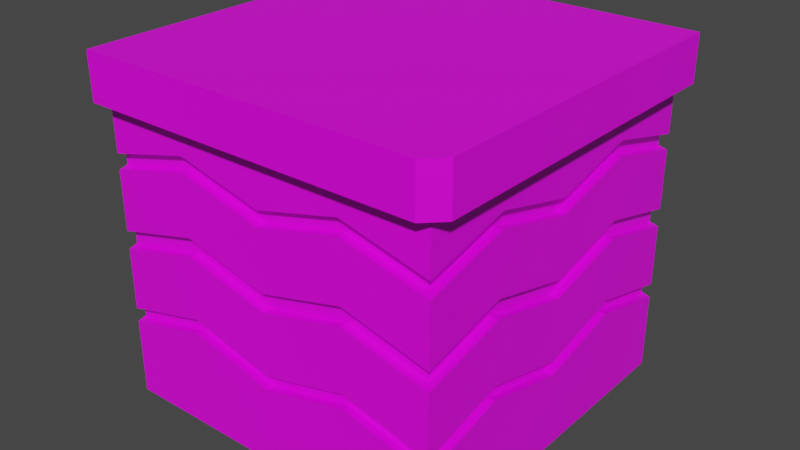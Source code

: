 # Source: grass_tile4.blend  (saved by Blender 4.2.66; exported with 4.5.12 LTS)
import bpy
from mathutils import Matrix  # noqa: F401  (used for matrix-valued properties, if any)

bpy.ops.wm.read_factory_settings(use_empty=True)
scene = bpy.context.scene
scene.name = 'Scene'

# ---- collections
col_collection = bpy.data.collections.new('Collection'); scene.collection.children.link(col_collection)

# ---- images (referenced by path relative to the original .blend; pixels are not part of the script)
import os
ASSET_DIR = os.environ.get("B2B_ASSET_DIR", "")  # directory of the original .blend (textures are referenced by path, not embedded)
HERE = os.path.dirname(os.path.abspath(__file__))  # packed textures are extracted next to this script under _unpacked/

def load_image(name, relpath, width, height, colorspace="sRGB"):
    """Load a texture the original file referenced (path relative to the .blend, or extracted next to this script)."""
    p = next((c for c in (os.path.join(HERE, relpath), os.path.join(ASSET_DIR, relpath)) if relpath and os.path.exists(c)), "")
    if p:
        img = bpy.data.images.load(p, check_existing=True)
        img.name = name
    else:  # same state as the original file: an image datablock whose file is absent (Cycles renders it pink)
        img = bpy.data.images.new(name, width, height)
        img.source = "FILE"
        img.filepath = "//" + (relpath or name)
    img.colorspace_settings.name = colorspace
    return img
img_carry_vault_tex_png = load_image('carry_vault_tex.png', 'carry_vault_tex.png', 1024, 1024, 'sRGB')

# ---- materials (node trees are filled in below, after node groups)
mat_carry_vault_material = bpy.data.materials.new('carry_vault_material')
mat_carry_vault_material.alpha_threshold = 0.0
mat_carry_vault_material.use_transparent_shadow = False
mat_carry_vault_material.line_color = (0.0, 0.0, 0.0, 1.0)

# ---- material node trees
mat_carry_vault_material.use_nodes = True; mat_carry_vault_material.node_tree.nodes.clear()
_N = mat_carry_vault_material.node_tree.nodes; _L = mat_carry_vault_material.node_tree.links
n0 = _N.new('ShaderNodeOutputMaterial'); n0.name = 'Material Output'; n0.location = (300, 300)
n1 = _N.new('ShaderNodeBsdfPrincipled'); n1.name = 'Principled BSDF'; n1.location = (10, 300)
n1.distribution = 'GGX'
n1.subsurface_method = 'RANDOM_WALK_SKIN'
n1.inputs[2].default_value = 0.4
n1.inputs[3].default_value = 1.45
n1.inputs[27].default_value = (0.0, 0.0, 0.0, 1.0)
n1.inputs[28].default_value = 1.0
n2 = _N.new('ShaderNodeTexImage'); n2.name = '画像テクスチャ'; n2.location = (-280, 280)
n2.image = img_carry_vault_tex_png
_L.new(n1.outputs[0], n0.inputs[0])
_L.new(n2.outputs[0], n1.inputs[0])
n0.is_active_output = True

# ---- world
world_world = bpy.data.worlds.new('World'); scene.world = world_world
world_world.use_nodes = True; world_world.node_tree.nodes.clear()
_N = world_world.node_tree.nodes; _L = world_world.node_tree.links
n0 = _N.new('ShaderNodeOutputWorld'); n0.name = 'World Output'; n0.location = (300, 300)
n1 = _N.new('ShaderNodeBackground'); n1.name = 'Background'; n1.location = (10, 300)
n1.inputs[0].default_value = (0.05088, 0.05088, 0.05088, 1.0)
_L.new(n1.outputs[0], n0.inputs[0])
n0.is_active_output = True
world_world.color = (0.05088, 0.05088, 0.05088)
world_world.use_sun_shadow = False
world_world.sun_shadow_jitter_overblur = 0.0

# ---- meshes
me_cube = bpy.data.meshes.new('Cube')
me_cube.from_pydata([(-3.206e-07, 0.5, -1.0), (-3.206e-07, 0.5, -0.1339), (-3.206e-07, 0.5, -0.3288), (-3.206e-07, 0.5, -0.555), (-3.206e-07, 0.5, -0.7775), (-3.206e-07, 0.5, -0.2839), (-3.206e-07, 0.5, -0.5023), (-3.206e-07, 0.5, -0.7365), (-0.5, 0.5, 3.515e-07), (-0.5, 0.5, -1.0), (-0.5, 0.5, -0.1339), (-0.5, 0.5, -0.3288), (-0.5, 0.5, -0.555), (-0.5, 0.5, -0.7775), (-0.25, 0.5, -1.0), (-0.25, 0.5, -0.1339), (-0.25, 0.5, -0.2662), (-0.25, 0.5, -0.4925), (-0.25, 0.5, -0.715), (-0.5, 4.409e-07, -1.0), (-0.5, 0.25, -1.0), (-0.5, 0.25, -0.1339), (-0.5, 4.409e-07, -0.1339), (-0.5, 0.25, -0.2662), (-0.5, 4.409e-07, -0.3288), (-0.5, 0.25, -0.4925), (-0.5, 4.409e-07, -0.555), (-0.5, 0.25, -0.715), (-0.5, 4.409e-07, -0.7775), (-0.5, 0.5, -0.2839), (-0.25, 0.5, -0.2214), (-0.5, 0.25, -0.2214), (-0.5, 4.409e-07, -0.2839), (-0.5, 0.5, -0.5023), (-0.25, 0.5, -0.4398), (-0.5, 0.25, -0.4398), (-0.5, 4.409e-07, -0.5023), (-0.5, 0.5, -0.7365), (-0.25, 0.5, -0.674), (-0.5, 0.25, -0.674), (-0.5, 4.409e-07, -0.7365), (-3.206e-07, -0.5, -1.0), (-3.206e-07, -0.5, -0.1339), (-3.206e-07, -0.5, -0.3288), (-3.206e-07, -0.5, -0.555), (-3.206e-07, -0.5, -0.7775), (-3.206e-07, -0.5, -0.2839), (-3.206e-07, -0.5, -0.5023), (-3.206e-07, -0.5, -0.7365), (-3.206e-07, -0.4746, -0.3288), (-3.206e-07, -0.4746, -0.2839), (-3.206e-07, -0.4746, -0.555), (-3.206e-07, -0.4746, -0.7775), (-3.206e-07, -0.4746, -0.7365), (-3.206e-07, -0.4746, -0.5023), (-0.5, -0.5, -1.0), (-0.5, -0.5, -0.1339), (-0.5, -0.55, 3.515e-07), (-0.5, -0.55, -0.1339), (-0.5, -0.5, -0.3288), (-0.5, -0.5, -0.555), (-0.5, -0.5, -0.7775), (-0.25, -0.5, -1.0), (-0.25, -0.5, -0.1339), (-0.25, -0.5, -0.2662), (-0.25, -0.5, -0.4925), (-0.25, -0.5, -0.715), (-0.5, -0.25, -1.0), (-0.5, -0.25, -0.1339), (-0.5, -0.25, -0.2662), (-0.5, -0.25, -0.4925), (-0.5, -0.25, -0.715), (-0.5, -0.5, -0.2839), (-0.25, -0.5, -0.2214), (-0.5, -0.25, -0.2214), (-0.5, -0.5, -0.5023), (-0.25, -0.5, -0.4398), (-0.5, -0.25, -0.4398), (-0.5, -0.5, -0.7365), (-0.25, -0.5, -0.674), (-0.5, -0.25, -0.674), (-0.25, -0.4746, -0.2662), (-0.25, -0.4746, -0.2214), (-0.25, -0.4746, -0.4925), (-0.25, -0.4746, -0.715), (-0.25, -0.4746, -0.674), (-0.25, -0.4746, -0.4398), (-0.4746, -0.4748, -0.2777), (-0.4746, -0.4737, -0.3218), (-0.4746, -0.4748, -0.4954), (-0.4746, -0.4748, -0.5486), (-0.4746, -0.4742, -0.7294), (-0.4746, -0.4755, -0.7704), (-0.4741, 0.5, -0.1339), (-0.4741, 0.5, -0.3223), (-0.4741, 0.5, -0.5485), (-0.4741, 0.5, -0.771), (-0.4741, 0.5, -1.0), (-0.4741, 0.5, -0.2775), (-0.4741, 0.5, -0.4959), (-0.4741, 0.5, -0.73), (-0.4741, -0.5, -0.1339), (-0.4741, -0.5, -0.3223), (-0.4741, -0.5, -0.5485), (-0.4513, -0.4754, -0.7647), (-0.4741, -0.5, -0.771), (-0.4741, -0.5, -1.0), (-0.4741, -0.5, -0.2775), (-0.4741, -0.5, -0.4959), (-0.4741, -0.5, -0.73), (-0.4513, -0.4738, -0.316), (-0.4513, -0.4748, -0.2718), (-0.4513, -0.4748, -0.4896), (-0.4513, -0.4748, -0.5428), (-0.4513, -0.4743, -0.7237), (0.5, 0.5, 3.515e-07), (0.5, 0.5, -1.0), (0.5, 0.5, -0.1339), (0.55, 0.5, 3.515e-07), (0.55, 0.5, -0.1339), (0.5, 0.5, -0.3288), (0.5, 0.5, -0.555), (0.5, 0.5, -0.7775), (0.25, 0.5, -1.0), (0.25, 0.5, -0.1339), (0.25, 0.5, -0.2662), (0.25, 0.5, -0.4925), (0.25, 0.5, -0.715), (0.5, 4.409e-07, -1.0), (0.5, 0.25, -1.0), (0.5, 0.25, -0.1339), (0.5, 4.409e-07, -0.1339), (0.5, 0.25, -0.2662), (0.5, 4.409e-07, -0.3288), (0.5, 0.25, -0.4925), (0.5, 4.409e-07, -0.555), (0.5, 0.25, -0.715), (0.5, 4.409e-07, -0.7775), (0.5, 0.5, -0.2839), (0.25, 0.5, -0.2214), (0.5, 0.25, -0.2214), (0.5, 4.409e-07, -0.2839), (0.5, 0.5, -0.5023), (0.25, 0.5, -0.4398), (0.5, 0.25, -0.4398), (0.5, 4.409e-07, -0.5023), (0.5, 0.5, -0.7365), (0.25, 0.5, -0.674), (0.5, 0.25, -0.674), (0.5, 4.409e-07, -0.7365), (0.4746, 0.4748, -0.2777), (0.4746, 0.4737, -0.3218), (0.4746, 0.4748, -0.4954), (0.4746, 0.4748, -0.5486), (0.4746, 0.4742, -0.7294), (0.4746, 0.4755, -0.7704), (0.4746, 0.25, -0.2662), (0.4746, 4.409e-07, -0.3288), (0.4746, 0.25, -0.4925), (0.4746, 4.409e-07, -0.555), (0.4746, 0.25, -0.715), (0.4746, 4.409e-07, -0.7775), (0.4746, 0.25, -0.674), (0.4746, 4.409e-07, -0.7365), (0.4746, 0.25, -0.4398), (0.4746, 4.409e-07, -0.5023), (0.4746, 0.25, -0.2214), (0.4746, 4.409e-07, -0.2839), (0.5, -0.5, -1.0), (0.5, -0.5, -0.1339), (0.5, -0.55, 3.515e-07), (0.5, -0.55, -0.1339), (0.55, -0.5, 3.515e-07), (0.55, -0.5, -0.1339), (0.5, -0.5, -0.3288), (0.5, -0.5, -0.555), (0.5, -0.5, -0.7775), (0.25, -0.5, -1.0), (0.25, -0.5, -0.1339), (0.25, -0.5, -0.2662), (0.25, -0.5, -0.4925), (0.25, -0.5, -0.715), (0.5, -0.25, -1.0), (0.5, -0.25, -0.1339), (0.5, -0.25, -0.2662), (0.5, -0.25, -0.4925), (0.5, -0.25, -0.715), (0.5, -0.5, -0.2839), (0.25, -0.5, -0.2214), (0.5, -0.25, -0.2214), (0.5, -0.5, -0.5023), (0.25, -0.5, -0.4398), (0.5, -0.25, -0.4398), (0.5, -0.5, -0.7365), (0.25, -0.5, -0.674), (0.5, -0.25, -0.674), (0.25, -0.4746, -0.2662), (0.25, -0.4746, -0.2214), (0.25, -0.4746, -0.4925), (0.25, -0.4746, -0.715), (0.25, -0.4746, -0.674), (0.25, -0.4746, -0.4398), (0.4746, -0.4748, -0.2777), (0.4746, -0.4737, -0.3218), (0.4746, -0.4748, -0.4954), (0.4746, -0.4748, -0.5486), (0.4746, -0.4742, -0.7294), (0.4746, -0.4755, -0.7704), (0.4746, -0.25, -0.2662), (0.4746, -0.25, -0.4925), (0.4746, -0.25, -0.715), (0.4746, -0.25, -0.674), (0.4746, -0.25, -0.4398), (0.4746, -0.25, -0.2214), (0.4741, 0.5, -0.1339), (0.4741, 0.5, -0.3223), (0.4741, 0.5, -0.5485), (0.4741, 0.5, -0.771), (0.4741, 0.5, -1.0), (0.4741, 0.5, -0.2775), (0.4741, 0.5, -0.4959), (0.4741, 0.5, -0.73), (-0.5, -0.474, -1.0), (-0.5, -0.474, -0.1339), (-0.5, -0.474, -0.3222), (-0.5, -0.474, -0.5485), (-0.5, -0.474, -0.771), (-0.5, -0.474, -0.2774), (-0.5, -0.474, -0.4958), (-0.5, -0.474, -0.73), (-0.4873, -0.4744, -0.2775), (-0.4873, -0.4744, -0.4956), (-0.4873, -0.4744, -0.5485), (-0.4873, -0.4738, -0.322), (-0.4873, -0.4741, -0.7297), (-0.4873, -0.4747, -0.7707), (0.4743, 0.4871, -0.7297), (0.4743, 0.4878, -0.7707), (0.4743, 0.4874, -0.5485), (0.4743, 0.4874, -0.4956), (0.4743, 0.4874, -0.2776), (0.4743, 0.4869, -0.322)], [], [(98, 29, 10, 93), (99, 33, 11, 94), (100, 37, 12, 95), (97, 9, 13, 96), (0, 14, 18, 4), (7, 38, 17, 3), (6, 34, 16, 2), (5, 30, 15, 1), (9, 20, 27, 13), (20, 19, 28, 27), (37, 39, 25, 12), (39, 40, 26, 25), (33, 35, 23, 11), (35, 36, 24, 23), (29, 31, 21, 10), (31, 32, 22, 21), (16, 30, 5, 2), (31, 29, 11, 23), (107, 101, 56, 72), (108, 102, 59, 75), (109, 103, 60, 78), (106, 105, 61, 55), (41, 45, 66, 62), (48, 44, 65, 79), (47, 43, 64, 76), (46, 42, 63, 73), (222, 226, 71, 67), (67, 71, 28, 19), (229, 225, 70, 80), (80, 70, 26, 40), (228, 224, 69, 77), (77, 69, 24, 36), (227, 223, 68, 74), (74, 68, 22, 32), (104, 105, 66, 84), (46, 73, 82, 50), (47, 76, 86, 54), (48, 79, 85, 53), (113, 112, 89, 90), (66, 45, 52, 84), (49, 50, 82, 81), (110, 111, 87, 88), (102, 64, 81, 110), (107, 72, 87, 111), (64, 43, 49, 81), (51, 54, 86, 83), (103, 65, 83, 113), (52, 53, 85, 84), (114, 104, 84, 85), (108, 112, 86, 76), (65, 44, 51, 83), (11, 29, 98, 94), (109, 114, 85, 79), (17, 34, 6, 3), (18, 38, 7, 4), (94, 98, 30, 16), (95, 99, 34, 17), (96, 100, 38, 18), (78, 91, 114, 109), (75, 89, 112, 108), (91, 92, 104, 114), (60, 103, 113, 90), (73, 107, 111, 82), (59, 102, 110, 88), (81, 82, 111, 110), (83, 86, 112, 113), (92, 61, 105, 104), (62, 66, 105, 106), (79, 65, 103, 109), (76, 64, 102, 108), (73, 63, 101, 107), (14, 97, 96, 18), (38, 100, 95, 17), (34, 99, 94, 16), (30, 98, 93, 15), (169, 173, 171), (219, 214, 117, 138), (220, 215, 120, 142), (221, 216, 121, 146), (218, 217, 122, 116), (0, 4, 127, 123), (7, 3, 126, 147), (6, 2, 125, 143), (5, 1, 124, 139), (116, 122, 136, 129), (129, 136, 137, 128), (146, 121, 134, 148), (148, 134, 135, 149), (142, 120, 132, 144), (144, 132, 133, 145), (138, 117, 130, 140), (140, 130, 131, 141), (125, 2, 5, 139), (146, 148, 162, 154), (134, 121, 153, 158), (144, 145, 165, 164), (156, 166, 167, 157), (151, 150, 166, 156), (158, 164, 165, 159), (153, 152, 164, 158), (160, 162, 163, 161), (155, 154, 162, 160), (142, 144, 164, 152), (135, 134, 158, 159), (136, 122, 155, 160), (140, 141, 167, 166), (137, 136, 160, 161), (138, 140, 166, 150), (132, 120, 151, 156), (133, 132, 156, 157), (148, 149, 163, 162), (119, 173, 169, 117), (56, 169, 171, 58), (58, 171, 170, 57), (171, 173, 172, 170), (188, 187, 169, 178), (191, 190, 174, 179), (194, 193, 175, 180), (41, 177, 181, 45), (48, 194, 180, 44), (47, 191, 179, 43), (46, 188, 178, 42), (193, 194, 200, 206), (182, 128, 137, 186), (168, 182, 186, 176), (195, 149, 135, 185), (193, 195, 185, 175), (192, 145, 133, 184), (190, 192, 184, 174), (189, 141, 131, 183), (177, 168, 176, 181), (46, 50, 197, 188), (187, 189, 183, 169), (193, 206, 211, 195), (192, 212, 165, 145), (47, 54, 201, 191), (48, 53, 200, 194), (207, 199, 181, 176), (181, 199, 52, 45), (49, 196, 197, 50), (198, 205, 204, 201), (196, 203, 202, 197), (174, 203, 196, 179), (179, 196, 49, 43), (51, 198, 201, 54), (188, 197, 202, 187), (52, 199, 200, 53), (175, 205, 198, 180), (206, 200, 199, 207), (180, 198, 51, 44), (208, 157, 167, 213), (185, 209, 205, 175), (209, 159, 165, 212), (203, 208, 213, 202), (210, 161, 163, 211), (205, 209, 212, 204), (207, 210, 211, 206), (135, 159, 209, 185), (190, 204, 212, 192), (189, 213, 167, 141), (137, 161, 210, 186), (186, 210, 207, 176), (187, 202, 213, 189), (133, 157, 208, 184), (195, 211, 163, 149), (190, 191, 201, 204), (57, 8, 10, 58), (126, 3, 6, 143), (127, 4, 7, 147), (215, 125, 139, 219), (216, 126, 143, 220), (217, 127, 147, 221), (123, 127, 217, 218), (147, 126, 216, 221), (143, 125, 215, 220), (139, 124, 214, 219), (220, 239, 238, 216), (153, 238, 239, 152), (14, 0, 123, 218, 116, 129, 128, 182, 168, 177, 41, 62, 106, 55, 222, 67, 19, 20, 9, 97), (32, 31, 23, 24), (74, 32, 24, 69), (12, 33, 99, 95), (35, 33, 12, 25), (36, 35, 25, 26), (77, 36, 26, 70), (13, 37, 100, 96), (39, 37, 13, 27), (40, 39, 27, 28), (80, 40, 28, 71), (119, 118, 172, 173), (10, 8, 118, 119), (72, 56, 223, 227), (75, 59, 224, 228), (78, 60, 225, 229), (55, 61, 226, 222), (69, 224, 227, 74), (70, 225, 228, 77), (71, 226, 229, 80), (228, 225, 232, 231), (89, 231, 232, 90), (75, 228, 231, 89), (60, 90, 232, 225), (227, 224, 233, 230), (87, 230, 233, 88), (72, 227, 230, 87), (59, 88, 233, 224), (226, 61, 92, 235), (229, 234, 91, 78), (226, 235, 234, 229), (91, 234, 235, 92), (142, 152, 239, 220), (121, 216, 238, 153), (151, 241, 240, 150), (219, 240, 241, 215), (120, 215, 241, 151), (154, 155, 237, 236), (221, 236, 237, 217), (122, 217, 237, 155), (146, 154, 236, 221), (138, 150, 240, 219), (115, 170, 172, 118), (170, 115, 8, 57), (184, 208, 203, 174)])
_uv = me_cube.uv_layers.new(name='UVMap')
_uv.uv.foreach_set('vector', [0.2906, 0.9252, 0.2906, 0.9254, 0.2894, 0.9254, 0.2894, 0.9252, 0.2848, 0.8943, 0.2847, 0.8941, 0.2861, 0.8941, 0.2862, 0.8943, 0.2829, 0.8943, 0.2828, 0.8941, 0.2842, 0.8941, 0.2843, 0.8943, 0.2681, 0.9018, 0.2679, 0.9019, 0.2669, 0.9006, 0.267, 0.9004, 0.2714, 0.9015, 0.2695, 0.9015, 0.2689, 0.8992, 0.2714, 0.8995, 0.2828, 0.898, 0.2833, 0.896, 0.2847, 0.896, 0.2842, 0.898, 0.2847, 0.898, 0.2852, 0.896, 0.2866, 0.896, 0.2861, 0.898, 0.2906, 0.9214, 0.2901, 0.9234, 0.2894, 0.9234, 0.2894, 0.9214, 0.2679, 0.9019, 0.2677, 0.9033, 0.2654, 0.9027, 0.2669, 0.9006, 0.2677, 0.9033, 0.2676, 0.9052, 0.2656, 0.9052, 0.2654, 0.9027, 0.2828, 0.9254, 0.2833, 0.9234, 0.2847, 0.9234, 0.2842, 0.9254, 0.2833, 0.9234, 0.2828, 0.9214, 0.2842, 0.9214, 0.2847, 0.9234, 0.2847, 0.9254, 0.2852, 0.9234, 0.2866, 0.9234, 0.2861, 0.9254, 0.2852, 0.9234, 0.2847, 0.9214, 0.2861, 0.9214, 0.2866, 0.9234, 0.2906, 0.8941, 0.2901, 0.896, 0.2894, 0.896, 0.2894, 0.8941, 0.2901, 0.896, 0.2906, 0.898, 0.2894, 0.898, 0.2894, 0.896, 0.2773, 0.8544, 0.277, 0.8545, 0.2773, 0.8528, 0.2776, 0.8528, 0.2769, 0.8302, 0.2773, 0.8286, 0.2776, 0.8286, 0.2772, 0.8302, 0.2906, 0.9021, 0.2894, 0.9021, 0.2894, 0.9019, 0.2906, 0.9019, 0.2848, 0.9173, 0.2862, 0.9173, 0.2861, 0.9175, 0.2847, 0.9175, 0.2829, 0.9173, 0.2843, 0.9173, 0.2842, 0.9175, 0.2828, 0.9175, 0.2681, 0.9087, 0.2669, 0.9098, 0.2668, 0.9096, 0.2679, 0.9086, 0.2713, 0.9091, 0.2713, 0.9111, 0.2687, 0.9112, 0.2694, 0.909, 0.2828, 0.9136, 0.2842, 0.9136, 0.2847, 0.9156, 0.2833, 0.9156, 0.2847, 0.9136, 0.2861, 0.9136, 0.2866, 0.9156, 0.2852, 0.9156, 0.2906, 0.9058, 0.2894, 0.9058, 0.2894, 0.9039, 0.2901, 0.9039, 0.2679, 0.9085, 0.2667, 0.9095, 0.2654, 0.9077, 0.2676, 0.9071, 0.2676, 0.9071, 0.2654, 0.9077, 0.2656, 0.9052, 0.2676, 0.9052, 0.2829, 0.9177, 0.2843, 0.9177, 0.2847, 0.9195, 0.2833, 0.9195, 0.2833, 0.9195, 0.2847, 0.9195, 0.2842, 0.9214, 0.2828, 0.9214, 0.2848, 0.9177, 0.2862, 0.9177, 0.2866, 0.9195, 0.2852, 0.9195, 0.2852, 0.9195, 0.2866, 0.9195, 0.2861, 0.9214, 0.2847, 0.9214, 0.2906, 0.9017, 0.2894, 0.9017, 0.2894, 0.8999, 0.2901, 0.8999, 0.2901, 0.8999, 0.2894, 0.8999, 0.2894, 0.898, 0.2906, 0.898, 0.2797, 0.8351, 0.2799, 0.8349, 0.2797, 0.8364, 0.2796, 0.8364, 0.2769, 0.8381, 0.2769, 0.8364, 0.2771, 0.8364, 0.2771, 0.8382, 0.2757, 0.8381, 0.2756, 0.8364, 0.2758, 0.8364, 0.2758, 0.8382, 0.2792, 0.8382, 0.2791, 0.8364, 0.2793, 0.8364, 0.2794, 0.8382, 0.2763, 0.8351, 0.276, 0.8351, 0.276, 0.8349, 0.2763, 0.8349, 0.2797, 0.8364, 0.2798, 0.8382, 0.2796, 0.8382, 0.2796, 0.8364, 0.2774, 0.8382, 0.2771, 0.8382, 0.2771, 0.8364, 0.2774, 0.8364, 0.2775, 0.8351, 0.2773, 0.8351, 0.2773, 0.8349, 0.2776, 0.8349, 0.2777, 0.8349, 0.2775, 0.8364, 0.2774, 0.8364, 0.2775, 0.8351, 0.2771, 0.8349, 0.2771, 0.8348, 0.2773, 0.8349, 0.2773, 0.8351, 0.2775, 0.8364, 0.2776, 0.8382, 0.2774, 0.8382, 0.2774, 0.8364, 0.2762, 0.8382, 0.2758, 0.8382, 0.2758, 0.8364, 0.2761, 0.8364, 0.2765, 0.8349, 0.2763, 0.8364, 0.2761, 0.8364, 0.2763, 0.8351, 0.2796, 0.8382, 0.2794, 0.8382, 0.2793, 0.8364, 0.2796, 0.8364, 0.2795, 0.8351, 0.2797, 0.8351, 0.2796, 0.8364, 0.2793, 0.8364, 0.2758, 0.8349, 0.276, 0.8351, 0.2758, 0.8364, 0.2756, 0.8364, 0.2763, 0.8364, 0.2763, 0.8382, 0.2762, 0.8382, 0.2761, 0.8364, 0.2777, 0.856, 0.2774, 0.856, 0.2774, 0.8559, 0.2777, 0.8559, 0.2793, 0.8349, 0.2795, 0.8351, 0.2793, 0.8364, 0.2791, 0.8364, 0.2761, 0.8544, 0.2757, 0.8544, 0.2761, 0.8528, 0.2764, 0.8528, 0.2794, 0.8544, 0.2791, 0.8544, 0.2795, 0.8528, 0.2798, 0.8528, 0.2777, 0.8559, 0.2774, 0.8559, 0.277, 0.8545, 0.2773, 0.8544, 0.2765, 0.8558, 0.2761, 0.8559, 0.2757, 0.8544, 0.2761, 0.8544, 0.2798, 0.8558, 0.2795, 0.8558, 0.2791, 0.8544, 0.2794, 0.8544, 0.2793, 0.8348, 0.2795, 0.8349, 0.2795, 0.8351, 0.2793, 0.8349, 0.2758, 0.8348, 0.276, 0.8349, 0.276, 0.8351, 0.2758, 0.8349, 0.2795, 0.8349, 0.2798, 0.8349, 0.2797, 0.8351, 0.2795, 0.8351, 0.2765, 0.8348, 0.2765, 0.8349, 0.2763, 0.8351, 0.2763, 0.8349, 0.2769, 0.8364, 0.2771, 0.8349, 0.2773, 0.8351, 0.2771, 0.8364, 0.2777, 0.8348, 0.2777, 0.8349, 0.2775, 0.8351, 0.2776, 0.8349, 0.2774, 0.8364, 0.2771, 0.8364, 0.2773, 0.8351, 0.2775, 0.8351, 0.2761, 0.8364, 0.2758, 0.8364, 0.276, 0.8351, 0.2763, 0.8351, 0.2798, 0.8349, 0.2799, 0.8348, 0.2799, 0.8349, 0.2797, 0.8351, 0.2694, 0.909, 0.2687, 0.9112, 0.2669, 0.9098, 0.2681, 0.9087, 0.2833, 0.9156, 0.2847, 0.9156, 0.2843, 0.9173, 0.2829, 0.9173, 0.2852, 0.9156, 0.2866, 0.9156, 0.2862, 0.9173, 0.2848, 0.9173, 0.2901, 0.9039, 0.2894, 0.9039, 0.2894, 0.9021, 0.2906, 0.9021, 0.2695, 0.9015, 0.2681, 0.9018, 0.267, 0.9004, 0.2689, 0.8992, 0.2833, 0.896, 0.2829, 0.8943, 0.2843, 0.8943, 0.2847, 0.896, 0.2852, 0.896, 0.2848, 0.8943, 0.2862, 0.8943, 0.2866, 0.896, 0.2901, 0.9234, 0.2906, 0.9252, 0.2894, 0.9252, 0.2894, 0.9234, 0.2868, 0.9712, 0.2861, 0.9712, 0.2868, 0.9705, 0.2906, 0.9177, 0.2894, 0.9177, 0.2894, 0.9175, 0.2906, 0.9175, 0.2848, 0.9017, 0.2862, 0.9017, 0.2861, 0.9019, 0.2847, 0.9019, 0.2829, 0.9017, 0.2843, 0.9017, 0.2842, 0.9019, 0.2828, 0.9019, 0.2747, 0.9019, 0.2758, 0.9005, 0.2759, 0.9006, 0.2749, 0.9019, 0.2714, 0.9015, 0.2714, 0.8995, 0.2739, 0.8992, 0.2733, 0.9016, 0.2828, 0.898, 0.2842, 0.898, 0.2847, 0.8999, 0.2833, 0.8999, 0.2847, 0.898, 0.2861, 0.898, 0.2866, 0.8999, 0.2852, 0.8999, 0.2906, 0.9214, 0.2894, 0.9214, 0.2894, 0.9195, 0.2901, 0.9195, 0.2749, 0.9019, 0.2759, 0.9006, 0.2774, 0.9028, 0.2751, 0.9034, 0.2751, 0.9034, 0.2774, 0.9028, 0.2772, 0.9053, 0.2751, 0.9053, 0.2828, 0.9019, 0.2842, 0.9019, 0.2847, 0.9039, 0.2833, 0.9039, 0.2833, 0.9039, 0.2847, 0.9039, 0.2842, 0.9058, 0.2828, 0.9058, 0.2847, 0.9019, 0.2861, 0.9019, 0.2866, 0.9039, 0.2852, 0.9039, 0.2852, 0.9039, 0.2866, 0.9039, 0.2861, 0.9058, 0.2847, 0.9058, 0.2906, 0.9175, 0.2894, 0.9175, 0.2894, 0.9156, 0.2901, 0.9156, 0.2901, 0.9156, 0.2894, 0.9156, 0.2894, 0.9136, 0.2906, 0.9136, 0.2772, 0.8513, 0.2776, 0.8528, 0.2773, 0.8528, 0.2769, 0.8513, 0.2793, 0.8498, 0.2791, 0.8481, 0.2793, 0.8481, 0.2794, 0.8497, 0.2762, 0.8481, 0.2765, 0.8498, 0.2763, 0.8497, 0.2761, 0.8481, 0.2756, 0.8482, 0.2756, 0.8465, 0.2758, 0.8465, 0.2757, 0.8481, 0.2773, 0.8481, 0.277, 0.8481, 0.2771, 0.8464, 0.2774, 0.8464, 0.2775, 0.8496, 0.2772, 0.8497, 0.277, 0.8481, 0.2773, 0.8481, 0.2761, 0.8481, 0.2757, 0.8481, 0.2758, 0.8465, 0.2761, 0.8465, 0.2763, 0.8497, 0.2759, 0.8497, 0.2757, 0.8481, 0.2761, 0.8481, 0.2795, 0.8481, 0.2793, 0.8481, 0.2793, 0.8465, 0.2796, 0.8465, 0.2797, 0.8497, 0.2794, 0.8497, 0.2793, 0.8481, 0.2795, 0.8481, 0.2758, 0.8498, 0.2756, 0.8482, 0.2757, 0.8481, 0.2759, 0.8497, 0.2763, 0.8465, 0.2762, 0.8481, 0.2761, 0.8481, 0.2761, 0.8465, 0.2797, 0.8481, 0.2799, 0.8498, 0.2797, 0.8497, 0.2795, 0.8481, 0.2768, 0.8481, 0.2769, 0.8465, 0.2771, 0.8464, 0.277, 0.8481, 0.2798, 0.8464, 0.2797, 0.8481, 0.2795, 0.8481, 0.2796, 0.8465, 0.277, 0.8498, 0.2768, 0.8481, 0.277, 0.8481, 0.2772, 0.8497, 0.2775, 0.8481, 0.2777, 0.8498, 0.2775, 0.8496, 0.2773, 0.8481, 0.2775, 0.8464, 0.2775, 0.8481, 0.2773, 0.8481, 0.2774, 0.8464, 0.2791, 0.8481, 0.2792, 0.8465, 0.2793, 0.8465, 0.2793, 0.8481, 0.2718, 0.9717, 0.2849, 0.9717, 0.2849, 0.9723, 0.2718, 0.9723, 0.288, 0.9561, 0.288, 0.9692, 0.2873, 0.9692, 0.2873, 0.9561, 0.2873, 0.9561, 0.2873, 0.9692, 0.2855, 0.9692, 0.2855, 0.9561, 0.2868, 0.9705, 0.2861, 0.9712, 0.2849, 0.9699, 0.2855, 0.9692, 0.2901, 0.9078, 0.2906, 0.9097, 0.2894, 0.9097, 0.2894, 0.9078, 0.2852, 0.9117, 0.2847, 0.9097, 0.2861, 0.9097, 0.2866, 0.9117, 0.2833, 0.9117, 0.2828, 0.9097, 0.2842, 0.9097, 0.2847, 0.9117, 0.2713, 0.9091, 0.2732, 0.909, 0.2738, 0.9114, 0.2713, 0.9111, 0.2828, 0.9136, 0.2833, 0.9117, 0.2847, 0.9117, 0.2842, 0.9136, 0.2847, 0.9136, 0.2852, 0.9117, 0.2866, 0.9117, 0.2861, 0.9136, 0.2906, 0.9058, 0.2901, 0.9078, 0.2894, 0.9078, 0.2894, 0.9058, 0.2788, 0.8424, 0.279, 0.8399, 0.2791, 0.8399, 0.2791, 0.8424, 0.275, 0.9073, 0.2751, 0.9053, 0.2772, 0.9053, 0.2774, 0.9079, 0.2747, 0.9087, 0.275, 0.9073, 0.2774, 0.9079, 0.276, 0.91, 0.2833, 0.9078, 0.2828, 0.9058, 0.2842, 0.9058, 0.2847, 0.9078, 0.2828, 0.9097, 0.2833, 0.9078, 0.2847, 0.9078, 0.2842, 0.9097, 0.2852, 0.9078, 0.2847, 0.9058, 0.2861, 0.9058, 0.2866, 0.9078, 0.2847, 0.9097, 0.2852, 0.9078, 0.2866, 0.9078, 0.2861, 0.9097, 0.2901, 0.9117, 0.2906, 0.9136, 0.2894, 0.9136, 0.2894, 0.9117, 0.2732, 0.909, 0.2747, 0.9087, 0.276, 0.91, 0.2738, 0.9114, 0.2769, 0.8381, 0.2771, 0.8382, 0.2769, 0.8399, 0.2767, 0.8399, 0.2906, 0.9097, 0.2901, 0.9117, 0.2894, 0.9117, 0.2894, 0.9097, 0.2788, 0.8424, 0.2791, 0.8424, 0.2791, 0.8448, 0.279, 0.8448, 0.2754, 0.8448, 0.2756, 0.8448, 0.2758, 0.8465, 0.2756, 0.8465, 0.2757, 0.8381, 0.2758, 0.8382, 0.2756, 0.8399, 0.2754, 0.8399, 0.2792, 0.8382, 0.2794, 0.8382, 0.2791, 0.8399, 0.279, 0.8399, 0.2796, 0.8424, 0.2794, 0.8399, 0.2796, 0.8399, 0.2799, 0.8424, 0.2796, 0.8399, 0.2794, 0.8399, 0.2796, 0.8382, 0.2798, 0.8382, 0.2774, 0.8382, 0.2771, 0.8399, 0.2769, 0.8399, 0.2771, 0.8382, 0.2759, 0.8399, 0.2762, 0.8424, 0.2755, 0.8424, 0.2756, 0.8399, 0.2771, 0.8399, 0.2774, 0.8423, 0.2768, 0.8423, 0.2769, 0.8399, 0.2777, 0.8423, 0.2774, 0.8423, 0.2771, 0.8399, 0.2773, 0.8399, 0.2773, 0.8399, 0.2771, 0.8399, 0.2774, 0.8382, 0.2776, 0.8382, 0.2762, 0.8382, 0.2759, 0.8399, 0.2756, 0.8399, 0.2758, 0.8382, 0.2767, 0.8399, 0.2769, 0.8399, 0.2768, 0.8423, 0.2765, 0.8423, 0.2796, 0.8382, 0.2794, 0.8399, 0.2791, 0.8399, 0.2794, 0.8382, 0.2765, 0.8424, 0.2762, 0.8424, 0.2759, 0.8399, 0.2761, 0.8399, 0.2791, 0.8424, 0.2791, 0.8399, 0.2794, 0.8399, 0.2796, 0.8424, 0.2761, 0.8399, 0.2759, 0.8399, 0.2762, 0.8382, 0.2763, 0.8382, 0.2771, 0.8448, 0.2774, 0.8464, 0.2771, 0.8464, 0.2769, 0.8448, 0.2761, 0.8448, 0.2759, 0.8448, 0.2762, 0.8424, 0.2765, 0.8424, 0.2759, 0.8448, 0.2761, 0.8465, 0.2758, 0.8465, 0.2756, 0.8448, 0.2774, 0.8423, 0.2771, 0.8448, 0.2769, 0.8448, 0.2768, 0.8423, 0.2794, 0.8448, 0.2796, 0.8465, 0.2793, 0.8465, 0.2791, 0.8448, 0.2762, 0.8424, 0.2759, 0.8448, 0.2756, 0.8448, 0.2755, 0.8424, 0.2796, 0.8424, 0.2794, 0.8448, 0.2791, 0.8448, 0.2791, 0.8424, 0.2763, 0.8465, 0.2761, 0.8465, 0.2759, 0.8448, 0.2761, 0.8448, 0.2752, 0.8424, 0.2755, 0.8424, 0.2756, 0.8448, 0.2754, 0.8448, 0.2767, 0.8448, 0.2769, 0.8448, 0.2771, 0.8464, 0.2769, 0.8465, 0.2798, 0.8464, 0.2796, 0.8465, 0.2794, 0.8448, 0.2796, 0.8448, 0.2796, 0.8448, 0.2794, 0.8448, 0.2796, 0.8424, 0.2799, 0.8424, 0.2765, 0.8423, 0.2768, 0.8423, 0.2769, 0.8448, 0.2767, 0.8448, 0.2775, 0.8464, 0.2774, 0.8464, 0.2771, 0.8448, 0.2773, 0.8448, 0.279, 0.8448, 0.2791, 0.8448, 0.2793, 0.8465, 0.2792, 0.8465, 0.2752, 0.8424, 0.2754, 0.8399, 0.2756, 0.8399, 0.2755, 0.8424, 0.2855, 0.9561, 0.2718, 0.9561, 0.2718, 0.9544, 0.2855, 0.9544, 0.276, 0.8513, 0.2764, 0.8528, 0.2761, 0.8528, 0.2756, 0.8513, 0.2794, 0.8513, 0.2798, 0.8528, 0.2795, 0.8528, 0.2791, 0.8513, 0.2775, 0.8498, 0.2772, 0.8513, 0.2769, 0.8513, 0.2772, 0.8498, 0.2763, 0.8498, 0.276, 0.8513, 0.2756, 0.8513, 0.2759, 0.8498, 0.2797, 0.8498, 0.2794, 0.8513, 0.2791, 0.8513, 0.2795, 0.8498, 0.2733, 0.9016, 0.2739, 0.8992, 0.2758, 0.9005, 0.2747, 0.9019, 0.2833, 0.8999, 0.2847, 0.8999, 0.2843, 0.9017, 0.2829, 0.9017, 0.2852, 0.8999, 0.2866, 0.8999, 0.2862, 0.9017, 0.2848, 0.9017, 0.2901, 0.9195, 0.2894, 0.9195, 0.2894, 0.9177, 0.2906, 0.9177, 0.2759, 0.8498, 0.2759, 0.8497, 0.2763, 0.8497, 0.2763, 0.8498, 0.2763, 0.8497, 0.2763, 0.8497, 0.2759, 0.8497, 0.2759, 0.8497, 0.2695, 0.9015, 0.2714, 0.9015, 0.2733, 0.9016, 0.2747, 0.9019, 0.2749, 0.9019, 0.2751, 0.9034, 0.2751, 0.9053, 0.275, 0.9073, 0.2747, 0.9087, 0.2732, 0.909, 0.2713, 0.9091, 0.2694, 0.909, 0.2681, 0.9087, 0.2679, 0.9086, 0.2679, 0.9085, 0.2676, 0.9071, 0.2676, 0.9052, 0.2677, 0.9033, 0.2679, 0.9019, 0.2681, 0.9018, 0.2773, 0.8318, 0.2769, 0.8302, 0.2772, 0.8302, 0.2776, 0.8318, 0.2769, 0.8333, 0.2773, 0.8318, 0.2776, 0.8318, 0.2772, 0.8333, 0.2765, 0.856, 0.2762, 0.856, 0.2761, 0.8559, 0.2765, 0.8558, 0.2756, 0.8302, 0.276, 0.8286, 0.2763, 0.8286, 0.2759, 0.8302, 0.276, 0.8318, 0.2756, 0.8302, 0.2759, 0.8302, 0.2763, 0.8318, 0.2756, 0.8334, 0.276, 0.8318, 0.2763, 0.8318, 0.276, 0.8333, 0.2798, 0.856, 0.2796, 0.856, 0.2795, 0.8558, 0.2798, 0.8558, 0.279, 0.8302, 0.2793, 0.8286, 0.2796, 0.8286, 0.2792, 0.8302, 0.2794, 0.8318, 0.279, 0.8302, 0.2792, 0.8302, 0.2797, 0.8318, 0.2791, 0.8334, 0.2794, 0.8318, 0.2797, 0.8318, 0.2794, 0.8334, 0.2718, 0.9717, 0.2718, 0.9699, 0.2849, 0.9699, 0.2849, 0.9717, 0.2735, 0.9861, 0.2718, 0.9861, 0.2718, 0.9724, 0.2735, 0.9724, 0.2906, 0.9019, 0.2894, 0.9019, 0.2894, 0.9017, 0.2906, 0.9017, 0.2847, 0.9175, 0.2861, 0.9175, 0.2862, 0.9177, 0.2848, 0.9177, 0.2828, 0.9175, 0.2842, 0.9175, 0.2843, 0.9177, 0.2829, 0.9177, 0.2679, 0.9086, 0.2668, 0.9096, 0.2667, 0.9095, 0.2679, 0.9085, 0.2772, 0.8333, 0.2776, 0.8348, 0.2773, 0.8348, 0.2769, 0.8333, 0.276, 0.8333, 0.2763, 0.8348, 0.276, 0.8348, 0.2756, 0.8334, 0.2794, 0.8334, 0.2798, 0.8348, 0.2795, 0.8348, 0.2791, 0.8334, 0.276, 0.8348, 0.2763, 0.8348, 0.2763, 0.8348, 0.276, 0.8348, 0.276, 0.8349, 0.276, 0.8348, 0.2763, 0.8348, 0.2763, 0.8349, 0.2758, 0.8348, 0.276, 0.8348, 0.276, 0.8348, 0.276, 0.8349, 0.2765, 0.8348, 0.2763, 0.8349, 0.2763, 0.8348, 0.2763, 0.8348, 0.2773, 0.8348, 0.2776, 0.8348, 0.2776, 0.8348, 0.2773, 0.8348, 0.2773, 0.8349, 0.2773, 0.8348, 0.2776, 0.8348, 0.2776, 0.8349, 0.2771, 0.8348, 0.2773, 0.8348, 0.2773, 0.8348, 0.2773, 0.8349, 0.2777, 0.8348, 0.2776, 0.8349, 0.2776, 0.8348, 0.2776, 0.8348, 0.2798, 0.8348, 0.2799, 0.8348, 0.2798, 0.8349, 0.2798, 0.8348, 0.2795, 0.8348, 0.2795, 0.8349, 0.2795, 0.8349, 0.2793, 0.8348, 0.2798, 0.8348, 0.2798, 0.8348, 0.2795, 0.8349, 0.2795, 0.8348, 0.2795, 0.8349, 0.2795, 0.8349, 0.2798, 0.8348, 0.2798, 0.8349, 0.2758, 0.8498, 0.2759, 0.8497, 0.2759, 0.8497, 0.2759, 0.8498, 0.2765, 0.8498, 0.2763, 0.8498, 0.2763, 0.8497, 0.2763, 0.8497, 0.2775, 0.8496, 0.2775, 0.8497, 0.2772, 0.8497, 0.2772, 0.8497, 0.2772, 0.8498, 0.2772, 0.8497, 0.2775, 0.8497, 0.2775, 0.8498, 0.2777, 0.8498, 0.2775, 0.8498, 0.2775, 0.8497, 0.2775, 0.8496, 0.2794, 0.8497, 0.2797, 0.8497, 0.2797, 0.8498, 0.2795, 0.8497, 0.2795, 0.8498, 0.2795, 0.8497, 0.2797, 0.8498, 0.2797, 0.8498, 0.2799, 0.8498, 0.2797, 0.8498, 0.2797, 0.8498, 0.2797, 0.8497, 0.2793, 0.8498, 0.2794, 0.8497, 0.2795, 0.8497, 0.2795, 0.8498, 0.277, 0.8498, 0.2772, 0.8497, 0.2772, 0.8497, 0.2772, 0.8498, 0.2718, 0.9692, 0.2855, 0.9692, 0.2849, 0.9699, 0.2718, 0.9699, 0.2855, 0.9692, 0.2718, 0.9692, 0.2718, 0.9561, 0.2855, 0.9561, 0.2773, 0.8448, 0.2771, 0.8448, 0.2774, 0.8423, 0.2777, 0.8423])
me_cube.materials.append(mat_carry_vault_material)
me_cube.use_mirror_vertex_groups = False
me_cube.update()

# ---- objects
ob_mesh = bpy.data.objects.new('Mesh', me_cube)

# ---- transforms, parenting, visibility, modifiers, constraints
ob_mesh.location = (0.0, 0.0, 0.0)
ob_mesh.lock_rotations_4d = False
ob_mesh.empty_display_type = 'ARROWS'
ob_mesh.lineart.crease_threshold = 0.0

# ---- collection membership
col_collection.objects.link(ob_mesh)

# ---- scene / render settings (as saved in the file)
scene.frame_start = 1; scene.frame_end = 250; scene.frame_set(1)
scene.render.engine = 'BLENDER_EEVEE_NEXT'
scene.cycles.sampling_pattern = 'TABULATED_SOBOL'
scene.cycles.use_light_tree = False
scene.view_settings.view_transform = 'Filmic'
bpy.context.view_layer.update()

# ---- added for rendering (the .blend has no active camera and no usable light): camera, sun
cam_auto = bpy.data.cameras.new('AutoCamera')
cam_auto.lens = 50.0
cam_auto.sensor_width = 36.0
cam_auto.clip_end = 1000.0
ob_auto_camera = bpy.data.objects.new('AutoCamera', cam_auto)
scene.collection.objects.link(ob_auto_camera)
ob_auto_camera.location = (1.68138, -2.01266, 0.825108)
ob_auto_camera.rotation_euler = (1.09748, -7.21219e-08, 0.694738)
scene.camera = ob_auto_camera
light_auto_sun = bpy.data.lights.new('AutoSun', 'SUN')
light_auto_sun.energy = 3.0
light_auto_sun.angle = 0.0523599
ob_auto_sun = bpy.data.objects.new('AutoSun', light_auto_sun)
scene.collection.objects.link(ob_auto_sun)
ob_auto_sun.rotation_euler = (0.872665, 0.174533, 0.523599)
bpy.context.view_layer.update()
